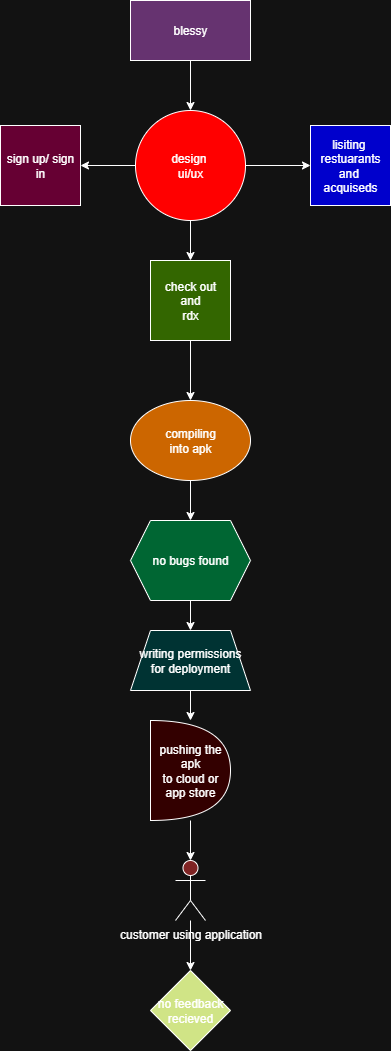

The diagram above was exported from draw.io. Its source (the exported page's mxGraphModel, read from the mxfile embedded in the PNG):
<mxGraphModel dx="1426" dy="777" grid="1" gridSize="10" guides="1" tooltips="1" connect="1" arrows="1" fold="1" page="1" pageScale="1" pageWidth="827" pageHeight="1169" math="0" shadow="0">
  <root>
    <mxCell id="0" />
    <mxCell id="1" parent="0" />
    <mxCell id="bpmOxsn3BgWeUXLKuRVd-6" style="edgeStyle=orthogonalEdgeStyle;rounded=0;orthogonalLoop=1;jettySize=auto;html=1;exitX=0.5;exitY=1;exitDx=0;exitDy=0;" edge="1" parent="1" source="bpmOxsn3BgWeUXLKuRVd-1" target="bpmOxsn3BgWeUXLKuRVd-2">
      <mxGeometry relative="1" as="geometry" />
    </mxCell>
    <mxCell id="bpmOxsn3BgWeUXLKuRVd-1" value="blessy" style="rounded=0;whiteSpace=wrap;html=1;fillColor=light-dark(#FFFFFF,#663370);" vertex="1" parent="1">
      <mxGeometry x="320" y="40" width="120" height="60" as="geometry" />
    </mxCell>
    <mxCell id="bpmOxsn3BgWeUXLKuRVd-10" value="" style="edgeStyle=orthogonalEdgeStyle;rounded=0;orthogonalLoop=1;jettySize=auto;html=1;" edge="1" parent="1" source="bpmOxsn3BgWeUXLKuRVd-2" target="bpmOxsn3BgWeUXLKuRVd-3">
      <mxGeometry relative="1" as="geometry" />
    </mxCell>
    <mxCell id="bpmOxsn3BgWeUXLKuRVd-11" value="" style="edgeStyle=orthogonalEdgeStyle;rounded=0;orthogonalLoop=1;jettySize=auto;html=1;" edge="1" parent="1" source="bpmOxsn3BgWeUXLKuRVd-2" target="bpmOxsn3BgWeUXLKuRVd-4">
      <mxGeometry relative="1" as="geometry" />
    </mxCell>
    <mxCell id="bpmOxsn3BgWeUXLKuRVd-12" value="" style="edgeStyle=orthogonalEdgeStyle;rounded=0;orthogonalLoop=1;jettySize=auto;html=1;" edge="1" parent="1" source="bpmOxsn3BgWeUXLKuRVd-2" target="bpmOxsn3BgWeUXLKuRVd-5">
      <mxGeometry relative="1" as="geometry" />
    </mxCell>
    <mxCell id="bpmOxsn3BgWeUXLKuRVd-2" value="design&amp;nbsp;&lt;div&gt;ui/ux&lt;/div&gt;" style="ellipse;whiteSpace=wrap;html=1;aspect=fixed;fillColor=light-dark(#FFFFFF,#FF0000);" vertex="1" parent="1">
      <mxGeometry x="325" y="150" width="110" height="110" as="geometry" />
    </mxCell>
    <mxCell id="bpmOxsn3BgWeUXLKuRVd-3" value="sign up/ sign in" style="whiteSpace=wrap;html=1;aspect=fixed;fillColor=light-dark(#FFFFFF,#660033);" vertex="1" parent="1">
      <mxGeometry x="190" y="165" width="80" height="80" as="geometry" />
    </mxCell>
    <mxCell id="bpmOxsn3BgWeUXLKuRVd-4" value="lisiting&amp;nbsp;&lt;div&gt;restuarants&lt;/div&gt;&lt;div&gt;and&amp;nbsp;&lt;/div&gt;&lt;div&gt;acquiseds&lt;/div&gt;" style="whiteSpace=wrap;html=1;aspect=fixed;fillColor=light-dark(#FFFFFF,#0000CC);" vertex="1" parent="1">
      <mxGeometry x="500" y="165" width="80" height="80" as="geometry" />
    </mxCell>
    <mxCell id="bpmOxsn3BgWeUXLKuRVd-14" value="" style="edgeStyle=orthogonalEdgeStyle;rounded=0;orthogonalLoop=1;jettySize=auto;html=1;" edge="1" parent="1" source="bpmOxsn3BgWeUXLKuRVd-5" target="bpmOxsn3BgWeUXLKuRVd-13">
      <mxGeometry relative="1" as="geometry" />
    </mxCell>
    <mxCell id="bpmOxsn3BgWeUXLKuRVd-5" value="check out&lt;div&gt;and&lt;/div&gt;&lt;div&gt;rdx&lt;/div&gt;" style="whiteSpace=wrap;html=1;aspect=fixed;fillColor=light-dark(#FFFFFF,#336600);" vertex="1" parent="1">
      <mxGeometry x="340" y="300" width="80" height="80" as="geometry" />
    </mxCell>
    <mxCell id="bpmOxsn3BgWeUXLKuRVd-16" style="edgeStyle=orthogonalEdgeStyle;rounded=0;orthogonalLoop=1;jettySize=auto;html=1;exitX=0.5;exitY=1;exitDx=0;exitDy=0;" edge="1" parent="1" source="bpmOxsn3BgWeUXLKuRVd-13" target="bpmOxsn3BgWeUXLKuRVd-15">
      <mxGeometry relative="1" as="geometry" />
    </mxCell>
    <mxCell id="bpmOxsn3BgWeUXLKuRVd-13" value="compiling&lt;div&gt;into apk&lt;/div&gt;" style="ellipse;whiteSpace=wrap;html=1;fillColor=light-dark(#FFFFFF,#CC6600);" vertex="1" parent="1">
      <mxGeometry x="320" y="440" width="120" height="80" as="geometry" />
    </mxCell>
    <mxCell id="bpmOxsn3BgWeUXLKuRVd-18" value="" style="edgeStyle=orthogonalEdgeStyle;rounded=0;orthogonalLoop=1;jettySize=auto;html=1;" edge="1" parent="1" source="bpmOxsn3BgWeUXLKuRVd-15" target="bpmOxsn3BgWeUXLKuRVd-17">
      <mxGeometry relative="1" as="geometry" />
    </mxCell>
    <mxCell id="bpmOxsn3BgWeUXLKuRVd-15" value="no bugs found" style="shape=hexagon;perimeter=hexagonPerimeter2;whiteSpace=wrap;html=1;fixedSize=1;fillColor=light-dark(#FFFFFF,#006633);" vertex="1" parent="1">
      <mxGeometry x="320" y="560" width="120" height="80" as="geometry" />
    </mxCell>
    <mxCell id="bpmOxsn3BgWeUXLKuRVd-20" style="edgeStyle=orthogonalEdgeStyle;rounded=0;orthogonalLoop=1;jettySize=auto;html=1;exitX=0.5;exitY=1;exitDx=0;exitDy=0;" edge="1" parent="1" source="bpmOxsn3BgWeUXLKuRVd-17" target="bpmOxsn3BgWeUXLKuRVd-19">
      <mxGeometry relative="1" as="geometry" />
    </mxCell>
    <mxCell id="bpmOxsn3BgWeUXLKuRVd-17" value="writing permissions&lt;div&gt;for deployment&lt;/div&gt;" style="shape=trapezoid;perimeter=trapezoidPerimeter;whiteSpace=wrap;html=1;fixedSize=1;fillColor=light-dark(#FFFFFF,#003333);" vertex="1" parent="1">
      <mxGeometry x="320" y="670" width="120" height="60" as="geometry" />
    </mxCell>
    <mxCell id="bpmOxsn3BgWeUXLKuRVd-25" value="" style="edgeStyle=orthogonalEdgeStyle;rounded=0;orthogonalLoop=1;jettySize=auto;html=1;" edge="1" parent="1" source="bpmOxsn3BgWeUXLKuRVd-19" target="bpmOxsn3BgWeUXLKuRVd-22">
      <mxGeometry relative="1" as="geometry" />
    </mxCell>
    <mxCell id="bpmOxsn3BgWeUXLKuRVd-19" value="pushing the apk&lt;div&gt;to cloud or&lt;/div&gt;&lt;div&gt;app store&lt;/div&gt;" style="shape=or;whiteSpace=wrap;html=1;fillColor=light-dark(#FFFFFF,#330000);" vertex="1" parent="1">
      <mxGeometry x="340" y="760" width="80" height="100" as="geometry" />
    </mxCell>
    <mxCell id="bpmOxsn3BgWeUXLKuRVd-27" value="" style="edgeStyle=orthogonalEdgeStyle;rounded=0;orthogonalLoop=1;jettySize=auto;html=1;" edge="1" parent="1" source="bpmOxsn3BgWeUXLKuRVd-22" target="bpmOxsn3BgWeUXLKuRVd-26">
      <mxGeometry relative="1" as="geometry" />
    </mxCell>
    <mxCell id="bpmOxsn3BgWeUXLKuRVd-22" value="customer using application" style="shape=umlActor;verticalLabelPosition=bottom;verticalAlign=top;html=1;outlineConnect=0;fillColor=light-dark(#FFFFFF,#7F2424);" vertex="1" parent="1">
      <mxGeometry x="365" y="900" width="30" height="60" as="geometry" />
    </mxCell>
    <mxCell id="bpmOxsn3BgWeUXLKuRVd-26" value="no feedback recieved" style="rhombus;whiteSpace=wrap;html=1;fillColor=light-dark(#FFFFFF,#D0E486);" vertex="1" parent="1">
      <mxGeometry x="340" y="1010" width="80" height="80" as="geometry" />
    </mxCell>
  </root>
</mxGraphModel>